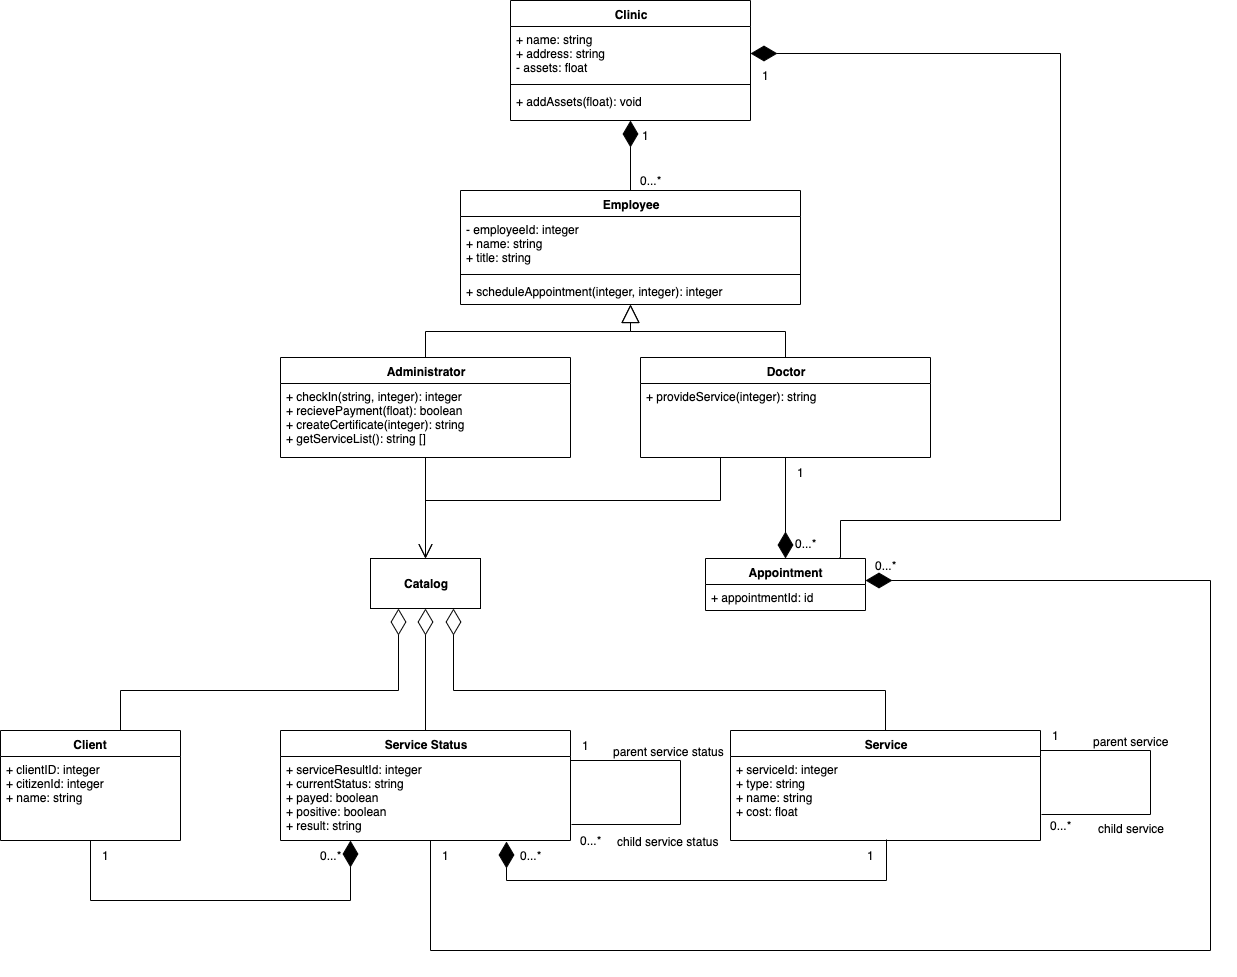

The diagram above was exported from draw.io. Its source (the exported page's mxGraphModel, read from the mxfile embedded in the PNG):
<mxGraphModel dx="1759" dy="683" grid="1" gridSize="10" guides="1" tooltips="1" connect="1" arrows="1" fold="1" page="1" pageScale="1" pageWidth="827" pageHeight="1169" background="#FFFFFF" math="0" shadow="0">
  <root>
    <mxCell id="0" />
    <mxCell id="1" parent="0" />
    <mxCell id="6J30JdzUdad_PdbOPmNn-37" value="Administrator" style="swimlane;fontStyle=1;align=center;verticalAlign=top;childLayout=stackLayout;horizontal=1;startSize=26;horizontalStack=0;resizeParent=1;resizeParentMax=0;resizeLast=0;collapsible=1;marginBottom=0;whiteSpace=wrap;html=1;" parent="1" vertex="1">
      <mxGeometry x="40" y="357" width="290" height="100" as="geometry" />
    </mxCell>
    <mxCell id="6J30JdzUdad_PdbOPmNn-40" value="+ checkIn(string, integer): integer&lt;br&gt;+ recievePayment(float): boolean&lt;br&gt;+ createCertificate(integer): string&lt;br&gt;+ getServiceList(): string []" style="text;strokeColor=none;fillColor=none;align=left;verticalAlign=top;spacingLeft=4;spacingRight=4;overflow=hidden;rotatable=0;points=[[0,0.5],[1,0.5]];portConstraint=eastwest;whiteSpace=wrap;html=1;" parent="6J30JdzUdad_PdbOPmNn-37" vertex="1">
      <mxGeometry y="26" width="290" height="74" as="geometry" />
    </mxCell>
    <mxCell id="6J30JdzUdad_PdbOPmNn-41" value="Doctor" style="swimlane;fontStyle=1;align=center;verticalAlign=top;childLayout=stackLayout;horizontal=1;startSize=26;horizontalStack=0;resizeParent=1;resizeParentMax=0;resizeLast=0;collapsible=1;marginBottom=0;whiteSpace=wrap;html=1;" parent="1" vertex="1">
      <mxGeometry x="400" y="357" width="290" height="100" as="geometry" />
    </mxCell>
    <mxCell id="6J30JdzUdad_PdbOPmNn-44" value="+ provideService(integer): string&lt;span&gt;&lt;span style=&quot;font-weight: bold&quot;&gt;&lt;br&gt;&lt;/span&gt;&lt;/span&gt;" style="text;strokeColor=none;fillColor=none;align=left;verticalAlign=top;spacingLeft=4;spacingRight=4;overflow=hidden;rotatable=0;points=[[0,0.5],[1,0.5]];portConstraint=eastwest;whiteSpace=wrap;html=1;" parent="6J30JdzUdad_PdbOPmNn-41" vertex="1">
      <mxGeometry y="26" width="290" height="74" as="geometry" />
    </mxCell>
    <mxCell id="6J30JdzUdad_PdbOPmNn-45" value="Employee" style="swimlane;fontStyle=1;align=center;verticalAlign=top;childLayout=stackLayout;horizontal=1;startSize=26;horizontalStack=0;resizeParent=1;resizeParentMax=0;resizeLast=0;collapsible=1;marginBottom=0;whiteSpace=wrap;html=1;" parent="1" vertex="1">
      <mxGeometry x="220" y="190" width="340" height="114" as="geometry" />
    </mxCell>
    <mxCell id="6J30JdzUdad_PdbOPmNn-46" value="- employeeId: integer&lt;br style=&quot;border-color: var(--border-color);&quot;&gt;+ name: string&lt;br&gt;+ title: string" style="text;strokeColor=none;fillColor=none;align=left;verticalAlign=top;spacingLeft=4;spacingRight=4;overflow=hidden;rotatable=0;points=[[0,0.5],[1,0.5]];portConstraint=eastwest;whiteSpace=wrap;html=1;" parent="6J30JdzUdad_PdbOPmNn-45" vertex="1">
      <mxGeometry y="26" width="340" height="54" as="geometry" />
    </mxCell>
    <mxCell id="6J30JdzUdad_PdbOPmNn-47" value="" style="line;strokeWidth=1;fillColor=none;align=left;verticalAlign=middle;spacingTop=-1;spacingLeft=3;spacingRight=3;rotatable=0;labelPosition=right;points=[];portConstraint=eastwest;strokeColor=inherit;" parent="6J30JdzUdad_PdbOPmNn-45" vertex="1">
      <mxGeometry y="80" width="340" height="8" as="geometry" />
    </mxCell>
    <mxCell id="6J30JdzUdad_PdbOPmNn-48" value="+ scheduleAppointment(integer, integer): integer" style="text;strokeColor=none;fillColor=none;align=left;verticalAlign=top;spacingLeft=4;spacingRight=4;overflow=hidden;rotatable=0;points=[[0,0.5],[1,0.5]];portConstraint=eastwest;whiteSpace=wrap;html=1;" parent="6J30JdzUdad_PdbOPmNn-45" vertex="1">
      <mxGeometry y="88" width="340" height="26" as="geometry" />
    </mxCell>
    <mxCell id="6J30JdzUdad_PdbOPmNn-58" value="Client" style="swimlane;fontStyle=1;align=center;verticalAlign=top;childLayout=stackLayout;horizontal=1;startSize=26;horizontalStack=0;resizeParent=1;resizeParentMax=0;resizeLast=0;collapsible=1;marginBottom=0;whiteSpace=wrap;html=1;" parent="1" vertex="1">
      <mxGeometry x="-240" y="730" width="180" height="110" as="geometry" />
    </mxCell>
    <mxCell id="6J30JdzUdad_PdbOPmNn-59" value="+ clientID: integer&lt;br&gt;+ citizenId: integer&lt;br&gt;+ name: string" style="text;strokeColor=none;fillColor=none;align=left;verticalAlign=top;spacingLeft=4;spacingRight=4;overflow=hidden;rotatable=0;points=[[0,0.5],[1,0.5]];portConstraint=eastwest;whiteSpace=wrap;html=1;" parent="6J30JdzUdad_PdbOPmNn-58" vertex="1">
      <mxGeometry y="26" width="180" height="84" as="geometry" />
    </mxCell>
    <mxCell id="6J30JdzUdad_PdbOPmNn-73" value="" style="endArrow=diamondThin;endFill=0;endSize=24;html=1;rounded=0;edgeStyle=orthogonalEdgeStyle;entryX=0.25;entryY=1;entryDx=0;entryDy=0;" parent="1" source="6J30JdzUdad_PdbOPmNn-58" target="6J30JdzUdad_PdbOPmNn-133" edge="1">
      <mxGeometry width="160" relative="1" as="geometry">
        <mxPoint x="-100" y="720" as="sourcePoint" />
        <mxPoint x="60" y="712" as="targetPoint" />
        <Array as="points">
          <mxPoint x="-120" y="690" />
          <mxPoint x="158" y="690" />
        </Array>
      </mxGeometry>
    </mxCell>
    <mxCell id="6J30JdzUdad_PdbOPmNn-74" value="Service Status" style="swimlane;fontStyle=1;align=center;verticalAlign=top;childLayout=stackLayout;horizontal=1;startSize=26;horizontalStack=0;resizeParent=1;resizeParentMax=0;resizeLast=0;collapsible=1;marginBottom=0;whiteSpace=wrap;html=1;" parent="1" vertex="1">
      <mxGeometry x="40" y="730" width="290" height="110" as="geometry" />
    </mxCell>
    <mxCell id="6J30JdzUdad_PdbOPmNn-75" value="+ serviceResultId: integer&lt;br&gt;+ currentStatus: string&lt;br&gt;+ payed: boolean&lt;br&gt;+ positive: boolean&lt;br&gt;+ result: string" style="text;strokeColor=none;fillColor=none;align=left;verticalAlign=top;spacingLeft=4;spacingRight=4;overflow=hidden;rotatable=0;points=[[0,0.5],[1,0.5]];portConstraint=eastwest;whiteSpace=wrap;html=1;" parent="6J30JdzUdad_PdbOPmNn-74" vertex="1">
      <mxGeometry y="26" width="290" height="84" as="geometry" />
    </mxCell>
    <mxCell id="6J30JdzUdad_PdbOPmNn-90" value="" style="endArrow=block;endSize=16;endFill=0;html=1;rounded=0;edgeStyle=orthogonalEdgeStyle;" parent="1" source="6J30JdzUdad_PdbOPmNn-37" target="6J30JdzUdad_PdbOPmNn-45" edge="1">
      <mxGeometry width="160" relative="1" as="geometry">
        <mxPoint x="200" y="360" as="sourcePoint" />
        <mxPoint x="360" y="360" as="targetPoint" />
        <mxPoint as="offset" />
      </mxGeometry>
    </mxCell>
    <mxCell id="6J30JdzUdad_PdbOPmNn-91" value="" style="endArrow=block;endSize=16;endFill=0;html=1;rounded=0;edgeStyle=orthogonalEdgeStyle;" parent="1" source="6J30JdzUdad_PdbOPmNn-41" target="6J30JdzUdad_PdbOPmNn-45" edge="1">
      <mxGeometry width="160" relative="1" as="geometry">
        <mxPoint x="195" y="400" as="sourcePoint" />
        <mxPoint x="410" y="330" as="targetPoint" />
        <mxPoint as="offset" />
      </mxGeometry>
    </mxCell>
    <mxCell id="6J30JdzUdad_PdbOPmNn-92" value="" style="endArrow=diamondThin;endFill=1;endSize=24;html=1;rounded=0;edgeStyle=orthogonalEdgeStyle;" parent="1" source="6J30JdzUdad_PdbOPmNn-45" target="6J30JdzUdad_PdbOPmNn-33" edge="1">
      <mxGeometry width="160" relative="1" as="geometry">
        <mxPoint x="370" y="200" as="sourcePoint" />
        <mxPoint x="390" y="170" as="targetPoint" />
      </mxGeometry>
    </mxCell>
    <mxCell id="6J30JdzUdad_PdbOPmNn-33" value="Clinic" style="swimlane;fontStyle=1;align=center;verticalAlign=top;childLayout=stackLayout;horizontal=1;startSize=26;horizontalStack=0;resizeParent=1;resizeParentMax=0;resizeLast=0;collapsible=1;marginBottom=0;whiteSpace=wrap;html=1;" parent="1" vertex="1">
      <mxGeometry x="270" width="240" height="120" as="geometry" />
    </mxCell>
    <mxCell id="6J30JdzUdad_PdbOPmNn-34" value="+ name: string&lt;br&gt;+ address: string&lt;br&gt;- assets: float" style="text;strokeColor=none;fillColor=none;align=left;verticalAlign=top;spacingLeft=4;spacingRight=4;overflow=hidden;rotatable=0;points=[[0,0.5],[1,0.5]];portConstraint=eastwest;whiteSpace=wrap;html=1;" parent="6J30JdzUdad_PdbOPmNn-33" vertex="1">
      <mxGeometry y="26" width="240" height="54" as="geometry" />
    </mxCell>
    <mxCell id="6J30JdzUdad_PdbOPmNn-180" value="" style="line;strokeWidth=1;fillColor=none;align=left;verticalAlign=middle;spacingTop=-1;spacingLeft=3;spacingRight=3;rotatable=0;labelPosition=right;points=[];portConstraint=eastwest;strokeColor=inherit;" parent="6J30JdzUdad_PdbOPmNn-33" vertex="1">
      <mxGeometry y="80" width="240" height="8" as="geometry" />
    </mxCell>
    <mxCell id="6J30JdzUdad_PdbOPmNn-179" value="+ addAssets(float): void" style="text;strokeColor=none;fillColor=none;align=left;verticalAlign=top;spacingLeft=4;spacingRight=4;overflow=hidden;rotatable=0;points=[[0,0.5],[1,0.5]];portConstraint=eastwest;whiteSpace=wrap;html=1;" parent="6J30JdzUdad_PdbOPmNn-33" vertex="1">
      <mxGeometry y="88" width="240" height="32" as="geometry" />
    </mxCell>
    <mxCell id="6J30JdzUdad_PdbOPmNn-93" value="" style="endArrow=diamondThin;endFill=0;endSize=24;html=1;rounded=0;edgeStyle=orthogonalEdgeStyle;startArrow=none;startFill=0;" parent="1" source="6J30JdzUdad_PdbOPmNn-74" target="6J30JdzUdad_PdbOPmNn-133" edge="1">
      <mxGeometry width="160" relative="1" as="geometry">
        <mxPoint x="-11" y="830" as="sourcePoint" />
        <mxPoint x="60" y="712" as="targetPoint" />
        <Array as="points">
          <mxPoint x="245" y="790" />
          <mxPoint x="185" y="790" />
        </Array>
      </mxGeometry>
    </mxCell>
    <mxCell id="6J30JdzUdad_PdbOPmNn-95" value="" style="endArrow=open;endSize=12;html=1;rounded=0;edgeStyle=orthogonalEdgeStyle;fontStyle=0;entryX=0.5;entryY=0;entryDx=0;entryDy=0;" parent="1" source="6J30JdzUdad_PdbOPmNn-37" target="6J30JdzUdad_PdbOPmNn-133" edge="1">
      <mxGeometry width="160" relative="1" as="geometry">
        <mxPoint x="60" y="670" as="sourcePoint" />
        <mxPoint x="185" y="510" as="targetPoint" />
      </mxGeometry>
    </mxCell>
    <mxCell id="6J30JdzUdad_PdbOPmNn-102" value="Service" style="swimlane;fontStyle=1;align=center;verticalAlign=top;childLayout=stackLayout;horizontal=1;startSize=26;horizontalStack=0;resizeParent=1;resizeParentMax=0;resizeLast=0;collapsible=1;marginBottom=0;whiteSpace=wrap;html=1;" parent="1" vertex="1">
      <mxGeometry x="490" y="730" width="310" height="110" as="geometry" />
    </mxCell>
    <mxCell id="6J30JdzUdad_PdbOPmNn-103" value="+ serviceId: integer&lt;br&gt;+ type: string&lt;br&gt;+ name: string&lt;br&gt;+ cost: float" style="text;strokeColor=none;fillColor=none;align=left;verticalAlign=top;spacingLeft=4;spacingRight=4;overflow=hidden;rotatable=0;points=[[0,0.5],[1,0.5]];portConstraint=eastwest;whiteSpace=wrap;html=1;" parent="6J30JdzUdad_PdbOPmNn-102" vertex="1">
      <mxGeometry y="26" width="310" height="84" as="geometry" />
    </mxCell>
    <mxCell id="6J30JdzUdad_PdbOPmNn-109" value="" style="endArrow=none;edgeStyle=orthogonalEdgeStyle;rounded=0;jumpSize=100;endSize=6;spacing=11;spacingLeft=100;jumpStyle=none;startSize=6;entryX=1.002;entryY=0.69;entryDx=0;entryDy=0;entryPerimeter=0;movable=1;resizable=1;rotatable=1;deletable=1;editable=1;locked=0;connectable=1;fontStyle=0;html=1;" parent="6J30JdzUdad_PdbOPmNn-102" source="6J30JdzUdad_PdbOPmNn-102" target="6J30JdzUdad_PdbOPmNn-103" edge="1">
      <mxGeometry relative="1" as="geometry">
        <mxPoint x="240" y="90" as="sourcePoint" />
        <mxPoint x="400" y="90" as="targetPoint" />
        <Array as="points">
          <mxPoint x="420" y="20" />
          <mxPoint x="420" y="84" />
        </Array>
      </mxGeometry>
    </mxCell>
    <mxCell id="6J30JdzUdad_PdbOPmNn-110" value="parent service" style="edgeLabel;resizable=0;html=1;align=left;verticalAlign=bottom;" parent="6J30JdzUdad_PdbOPmNn-109" connectable="0" vertex="1">
      <mxGeometry x="-1" relative="1" as="geometry">
        <mxPoint x="50" as="offset" />
      </mxGeometry>
    </mxCell>
    <mxCell id="6J30JdzUdad_PdbOPmNn-111" value="child service" style="edgeLabel;resizable=1;html=1;align=right;verticalAlign=bottom;movable=1;rotatable=1;deletable=1;editable=1;locked=0;connectable=1;" parent="6J30JdzUdad_PdbOPmNn-109" connectable="0" vertex="1">
      <mxGeometry x="1" relative="1" as="geometry">
        <mxPoint x="125" y="23" as="offset" />
      </mxGeometry>
    </mxCell>
    <mxCell id="6J30JdzUdad_PdbOPmNn-105" value="" style="endArrow=diamondThin;endFill=0;endSize=24;html=1;rounded=0;edgeStyle=orthogonalEdgeStyle;entryX=0.75;entryY=1;entryDx=0;entryDy=0;" parent="1" source="6J30JdzUdad_PdbOPmNn-102" target="6J30JdzUdad_PdbOPmNn-133" edge="1">
      <mxGeometry width="160" relative="1" as="geometry">
        <mxPoint x="255" y="830" as="sourcePoint" />
        <mxPoint x="60" y="712" as="targetPoint" />
        <Array as="points">
          <mxPoint x="645" y="690" />
          <mxPoint x="213" y="690" />
        </Array>
      </mxGeometry>
    </mxCell>
    <mxCell id="6J30JdzUdad_PdbOPmNn-130" value="" style="endArrow=diamondThin;html=1;edgeStyle=orthogonalEdgeStyle;rounded=0;startSize=24;startArrow=none;startFill=0;endFill=1;endSize=24;" parent="1" source="6J30JdzUdad_PdbOPmNn-58" target="6J30JdzUdad_PdbOPmNn-74" edge="1">
      <mxGeometry relative="1" as="geometry">
        <mxPoint x="70" y="800" as="sourcePoint" />
        <mxPoint x="230" y="800" as="targetPoint" />
        <Array as="points">
          <mxPoint x="-150" y="900" />
          <mxPoint x="110" y="900" />
        </Array>
      </mxGeometry>
    </mxCell>
    <mxCell id="6J30JdzUdad_PdbOPmNn-133" value="&lt;b&gt;Catalog&lt;/b&gt;" style="html=1;whiteSpace=wrap;" parent="1" vertex="1">
      <mxGeometry x="130" y="558" width="110" height="50" as="geometry" />
    </mxCell>
    <mxCell id="6J30JdzUdad_PdbOPmNn-134" value="" style="endArrow=none;html=1;edgeStyle=orthogonalEdgeStyle;rounded=0;endFill=0;endSize=24;startArrow=diamondThin;startFill=1;startSize=24;entryX=0.503;entryY=0.988;entryDx=0;entryDy=0;entryPerimeter=0;exitX=0.779;exitY=1.012;exitDx=0;exitDy=0;exitPerimeter=0;" parent="1" source="6J30JdzUdad_PdbOPmNn-75" target="6J30JdzUdad_PdbOPmNn-103" edge="1">
      <mxGeometry relative="1" as="geometry">
        <mxPoint x="200" y="800" as="sourcePoint" />
        <mxPoint x="360" y="800" as="targetPoint" />
        <Array as="points">
          <mxPoint x="266" y="880" />
          <mxPoint x="646" y="880" />
        </Array>
      </mxGeometry>
    </mxCell>
    <mxCell id="TYRL6oFUx3aNgAUIAana-1" style="edgeStyle=orthogonalEdgeStyle;rounded=0;orthogonalLoop=1;jettySize=auto;html=1;exitX=0.838;exitY=-0.019;exitDx=0;exitDy=0;entryX=1;entryY=0.5;entryDx=0;entryDy=0;endArrow=diamondThin;endFill=1;endSize=24;exitPerimeter=0;" edge="1" parent="1" source="6J30JdzUdad_PdbOPmNn-148" target="6J30JdzUdad_PdbOPmNn-34">
      <mxGeometry relative="1" as="geometry">
        <Array as="points">
          <mxPoint x="600" y="557" />
          <mxPoint x="600" y="520" />
          <mxPoint x="820" y="520" />
          <mxPoint x="820" y="53" />
        </Array>
      </mxGeometry>
    </mxCell>
    <mxCell id="6J30JdzUdad_PdbOPmNn-148" value="Appointment" style="swimlane;fontStyle=1;align=center;verticalAlign=top;childLayout=stackLayout;horizontal=1;startSize=26;horizontalStack=0;resizeParent=1;resizeParentMax=0;resizeLast=0;collapsible=1;marginBottom=0;whiteSpace=wrap;html=1;" parent="1" vertex="1">
      <mxGeometry x="465" y="558" width="160" height="52" as="geometry" />
    </mxCell>
    <mxCell id="6J30JdzUdad_PdbOPmNn-149" value="+ appointmentId: id" style="text;strokeColor=none;fillColor=none;align=left;verticalAlign=top;spacingLeft=4;spacingRight=4;overflow=hidden;rotatable=0;points=[[0,0.5],[1,0.5]];portConstraint=eastwest;whiteSpace=wrap;html=1;" parent="6J30JdzUdad_PdbOPmNn-148" vertex="1">
      <mxGeometry y="26" width="160" height="26" as="geometry" />
    </mxCell>
    <mxCell id="6J30JdzUdad_PdbOPmNn-153" value="" style="endArrow=diamondThin;html=1;edgeStyle=orthogonalEdgeStyle;rounded=0;endFill=1;startArrow=none;startFill=0;strokeWidth=1;endSize=24;startSize=24;" parent="1" source="6J30JdzUdad_PdbOPmNn-41" target="6J30JdzUdad_PdbOPmNn-148" edge="1">
      <mxGeometry relative="1" as="geometry">
        <mxPoint x="310" y="710" as="sourcePoint" />
        <mxPoint x="470" y="710" as="targetPoint" />
      </mxGeometry>
    </mxCell>
    <mxCell id="6J30JdzUdad_PdbOPmNn-156" value="" style="endArrow=none;html=1;edgeStyle=orthogonalEdgeStyle;rounded=0;endFill=0;endSize=24;startArrow=diamondThin;startFill=1;startSize=24;" parent="1" source="6J30JdzUdad_PdbOPmNn-148" target="6J30JdzUdad_PdbOPmNn-74" edge="1">
      <mxGeometry relative="1" as="geometry">
        <mxPoint x="545" y="516" as="sourcePoint" />
        <mxPoint x="710" y="644" as="targetPoint" />
        <Array as="points">
          <mxPoint x="970" y="580" />
          <mxPoint x="970" y="950" />
          <mxPoint x="190" y="950" />
        </Array>
      </mxGeometry>
    </mxCell>
    <mxCell id="6J30JdzUdad_PdbOPmNn-162" value="1" style="text;html=1;align=center;verticalAlign=middle;resizable=0;points=[];autosize=1;strokeColor=none;fillColor=none;" parent="1" vertex="1">
      <mxGeometry x="390" y="120" width="30" height="30" as="geometry" />
    </mxCell>
    <mxCell id="6J30JdzUdad_PdbOPmNn-163" value="0...*" style="text;html=1;align=center;verticalAlign=middle;resizable=0;points=[];autosize=1;strokeColor=none;fillColor=none;" parent="1" vertex="1">
      <mxGeometry x="390" y="170" width="40" height="20" as="geometry" />
    </mxCell>
    <mxCell id="6J30JdzUdad_PdbOPmNn-165" value="1" style="text;html=1;align=center;verticalAlign=middle;resizable=0;points=[];autosize=1;strokeColor=none;fillColor=none;" parent="1" vertex="1">
      <mxGeometry x="545" y="457" width="30" height="30" as="geometry" />
    </mxCell>
    <mxCell id="6J30JdzUdad_PdbOPmNn-169" value="1" style="text;html=1;align=center;verticalAlign=middle;resizable=0;points=[];autosize=1;strokeColor=none;fillColor=none;" parent="1" vertex="1">
      <mxGeometry x="190" y="840" width="30" height="30" as="geometry" />
    </mxCell>
    <mxCell id="6J30JdzUdad_PdbOPmNn-170" value="0...*" style="text;html=1;align=center;verticalAlign=middle;resizable=0;points=[];autosize=1;strokeColor=none;fillColor=none;" parent="1" vertex="1">
      <mxGeometry x="800" y="810" width="40" height="30" as="geometry" />
    </mxCell>
    <mxCell id="6J30JdzUdad_PdbOPmNn-172" value="1" style="text;html=1;align=center;verticalAlign=middle;resizable=0;points=[];autosize=1;strokeColor=none;fillColor=none;" parent="1" vertex="1">
      <mxGeometry x="615" y="840" width="30" height="30" as="geometry" />
    </mxCell>
    <mxCell id="6J30JdzUdad_PdbOPmNn-173" value="1" style="text;html=1;align=center;verticalAlign=middle;resizable=0;points=[];autosize=1;strokeColor=none;fillColor=none;" parent="1" vertex="1">
      <mxGeometry x="-150" y="840" width="30" height="30" as="geometry" />
    </mxCell>
    <mxCell id="6J30JdzUdad_PdbOPmNn-174" value="0...*" style="text;html=1;align=center;verticalAlign=middle;resizable=0;points=[];autosize=1;strokeColor=none;fillColor=none;" parent="1" vertex="1">
      <mxGeometry x="70" y="840" width="40" height="30" as="geometry" />
    </mxCell>
    <mxCell id="6J30JdzUdad_PdbOPmNn-175" value="1" style="text;html=1;align=center;verticalAlign=middle;resizable=0;points=[];autosize=1;strokeColor=none;fillColor=none;" parent="1" vertex="1">
      <mxGeometry x="800" y="720" width="30" height="30" as="geometry" />
    </mxCell>
    <mxCell id="j6flUKY0ZHb6N_31khl8-3" value="" style="endArrow=open;endSize=12;html=1;rounded=0;edgeStyle=orthogonalEdgeStyle;fontStyle=0;entryX=0.5;entryY=0;entryDx=0;entryDy=0;" parent="1" source="6J30JdzUdad_PdbOPmNn-41" target="6J30JdzUdad_PdbOPmNn-133" edge="1">
      <mxGeometry width="160" relative="1" as="geometry">
        <mxPoint x="195" y="460" as="sourcePoint" />
        <mxPoint x="240" y="535" as="targetPoint" />
        <Array as="points">
          <mxPoint x="480" y="500" />
          <mxPoint x="185" y="500" />
        </Array>
      </mxGeometry>
    </mxCell>
    <mxCell id="TYRL6oFUx3aNgAUIAana-10" value="" style="endArrow=none;edgeStyle=orthogonalEdgeStyle;rounded=0;jumpSize=100;endSize=6;spacing=11;spacingLeft=100;jumpStyle=none;startSize=6;entryX=1.002;entryY=0.69;entryDx=0;entryDy=0;entryPerimeter=0;movable=1;resizable=1;rotatable=1;deletable=1;editable=1;locked=0;connectable=1;fontStyle=0;html=1;" edge="1" parent="1">
      <mxGeometry relative="1" as="geometry">
        <mxPoint x="330" y="760" as="sourcePoint" />
        <mxPoint x="331" y="824" as="targetPoint" />
        <Array as="points">
          <mxPoint x="440" y="760" />
          <mxPoint x="440" y="824" />
        </Array>
      </mxGeometry>
    </mxCell>
    <mxCell id="TYRL6oFUx3aNgAUIAana-11" value="parent service status" style="edgeLabel;resizable=0;html=1;align=left;verticalAlign=bottom;" connectable="0" vertex="1" parent="TYRL6oFUx3aNgAUIAana-10">
      <mxGeometry x="-1" relative="1" as="geometry">
        <mxPoint x="40" as="offset" />
      </mxGeometry>
    </mxCell>
    <mxCell id="TYRL6oFUx3aNgAUIAana-12" value="child service status" style="edgeLabel;resizable=1;html=1;align=right;verticalAlign=bottom;movable=1;rotatable=1;deletable=1;editable=1;locked=0;connectable=1;" connectable="0" vertex="1" parent="TYRL6oFUx3aNgAUIAana-10">
      <mxGeometry x="1" relative="1" as="geometry">
        <mxPoint x="149" y="26" as="offset" />
      </mxGeometry>
    </mxCell>
    <mxCell id="TYRL6oFUx3aNgAUIAana-13" value="0...*" style="text;html=1;align=center;verticalAlign=middle;resizable=0;points=[];autosize=1;strokeColor=none;fillColor=none;" vertex="1" parent="1">
      <mxGeometry x="330" y="825" width="40" height="30" as="geometry" />
    </mxCell>
    <mxCell id="TYRL6oFUx3aNgAUIAana-14" value="1" style="text;html=1;align=center;verticalAlign=middle;resizable=0;points=[];autosize=1;strokeColor=none;fillColor=none;" vertex="1" parent="1">
      <mxGeometry x="330" y="730" width="30" height="30" as="geometry" />
    </mxCell>
    <mxCell id="TYRL6oFUx3aNgAUIAana-15" value="0...*" style="text;html=1;align=center;verticalAlign=middle;resizable=0;points=[];autosize=1;strokeColor=none;fillColor=none;" vertex="1" parent="1">
      <mxGeometry x="270" y="840" width="40" height="30" as="geometry" />
    </mxCell>
    <mxCell id="TYRL6oFUx3aNgAUIAana-18" value="0...*" style="text;html=1;align=center;verticalAlign=middle;resizable=0;points=[];autosize=1;strokeColor=none;fillColor=none;" vertex="1" parent="1">
      <mxGeometry x="625" y="550" width="40" height="30" as="geometry" />
    </mxCell>
    <mxCell id="TYRL6oFUx3aNgAUIAana-19" value="0...*" style="text;html=1;align=center;verticalAlign=middle;resizable=0;points=[];autosize=1;strokeColor=none;fillColor=none;" vertex="1" parent="1">
      <mxGeometry x="545" y="528" width="40" height="30" as="geometry" />
    </mxCell>
    <mxCell id="TYRL6oFUx3aNgAUIAana-20" value="1" style="text;html=1;align=center;verticalAlign=middle;resizable=0;points=[];autosize=1;strokeColor=none;fillColor=none;" vertex="1" parent="1">
      <mxGeometry x="510" y="60" width="30" height="30" as="geometry" />
    </mxCell>
  </root>
</mxGraphModel>